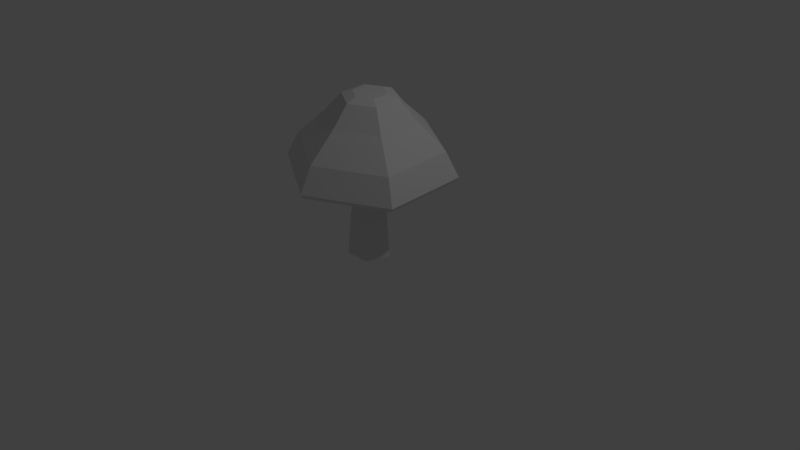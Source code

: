 # Source: mushroom1.blend  (saved by Blender 2.74.0; exported with 4.5.12 LTS)
import bpy
from mathutils import Matrix  # noqa: F401  (used for matrix-valued properties, if any)

bpy.ops.wm.read_factory_settings(use_empty=True)
scene = bpy.context.scene
scene.name = 'Scene'

# ---- collections
col_collection_1 = bpy.data.collections.new('Collection 1'); scene.collection.children.link(col_collection_1)

# ---- world
world_world = bpy.data.worlds.new('World'); scene.world = world_world
world_world.color = (0.05088, 0.05088, 0.05088)
world_world.use_sun_shadow = False
world_world.sun_shadow_jitter_overblur = 0.0
world_world.cycles.sampling_method = 'MANUAL'
world_world.cycles.sample_map_resolution = 256

# ---- cameras
cam_camera = bpy.data.cameras.new('Camera')
cam_camera.clip_end = 100.0
cam_camera.lens = 35.0
cam_camera.sensor_width = 32.0
cam_camera.sensor_height = 18.0
cam_camera.ortho_scale = 7.314
cam_camera.dof.focus_distance = 0.0
cam_camera.dof.aperture_fstop = 128.0

# ---- lights
light_lamp = bpy.data.lights.new('Lamp', 'POINT')
light_lamp.transmission_factor = 0.0
light_lamp.cutoff_distance = 30.0
light_lamp.energy = 100.0
light_lamp.shadow_buffer_clip_start = 1.001
light_lamp.shadow_soft_size = 0.1
light_lamp.shadow_maximum_resolution = 0.006
light_lamp.use_absolute_resolution = True
light_lamp.cycles.use_multiple_importance_sampling = False

# ---- meshes
me_cylinder_001 = bpy.data.meshes.new('Cylinder.001')
me_cylinder_001.from_pydata([(0.0, 1.0, -1.868), (-2.997e-09, 0.8492, 0.1315), (0.866, 0.5, -1.868), (0.7354, 0.4246, 0.1315), (0.866, -0.5, -1.868), (0.7354, -0.4246, 0.1315), (-8.742e-08, -1.0, -1.868), (-7.723e-08, -0.8492, 0.1315), (-0.866, -0.5, -1.868), (-0.7354, -0.4246, 0.1315), (-0.866, 0.5, -1.868), (-0.7354, 0.4246, 0.1315), (-1.119e-08, 0.635, 1.51), (0.5499, 0.3175, 1.51), (0.5499, -0.3175, 1.51), (-6.726e-08, -0.635, 1.51), (-0.5499, -0.3175, 1.51), (-0.5499, 0.3175, 1.51), (-1.757e-08, 0.5224, 2.224), (0.4524, 0.2612, 2.224), (0.4524, -0.2612, 2.224), (-6.276e-08, -0.5224, 2.224), (-0.4524, -0.2612, 2.224), (-0.4524, 0.2612, 2.224), (-2.045e-08, 0.3225, 3.82), (0.2793, 0.1612, 3.82), (0.2793, -0.1612, 3.82), (-4.864e-08, -0.3225, 3.82), (-0.2793, -0.1612, 3.82), (-0.2793, 0.1612, 3.82), (-2.343e-08, 0.1974, 4.117), (0.1709, 0.09869, 4.117), (0.1709, -0.09869, 4.117), (-4.069e-08, -0.1974, 4.117), (-0.1709, -0.09869, 4.117), (-0.1709, 0.09869, 4.117), (-4.884e-10, 0.9754, -2.192), (0.8447, 0.4877, -2.192), (0.8447, -0.4877, -2.192), (-8.576e-08, -0.9754, -2.192), (-0.8447, -0.4877, -2.192), (-0.8447, 0.4877, -2.192), (-2.064e-09, 0.8961, -1.89), (0.7285, 0.4206, -1.89), (0.7285, -0.4206, -1.89), (-8.04e-08, -0.8961, -1.89), (-0.7285, -0.4206, -1.89), (-0.7285, 0.4206, -1.89), (-1.098e-08, 0.6246, -1.51), (0.4936, 0.285, -1.51), (0.4936, -0.285, -1.51), (-6.558e-08, -0.6246, -1.51), (-0.4936, -0.285, -1.51), (-0.4936, 0.285, -1.51), (-1.287e-08, 0.4916, -1.089), (0.3885, 0.2243, -1.089), (0.3885, -0.2243, -1.089), (-5.584e-08, -0.4916, -1.089), (-0.3885, -0.2243, -1.089), (-0.3885, 0.2243, -1.089)], [], [(0, 1, 3, 2), (2, 3, 5, 4), (4, 5, 7, 6), (6, 7, 9, 8), (1, 11, 17, 12), (10, 11, 1, 0), (8, 9, 11, 10), (10, 0, 36, 41), (12, 17, 23, 18), (11, 9, 16, 17), (9, 7, 15, 16), (7, 5, 14, 15), (5, 3, 13, 14), (3, 1, 12, 13), (18, 23, 29, 24), (17, 16, 22, 23), (16, 15, 21, 22), (15, 14, 20, 21), (14, 13, 19, 20), (13, 12, 18, 19), (24, 29, 35, 30), (23, 22, 28, 29), (22, 21, 27, 28), (21, 20, 26, 27), (20, 19, 25, 26), (19, 18, 24, 25), (31, 30, 35, 34, 33, 32), (29, 28, 34, 35), (28, 27, 33, 34), (27, 26, 32, 33), (26, 25, 31, 32), (25, 24, 30, 31), (41, 36, 42, 47), (8, 10, 41, 40), (6, 8, 40, 39), (4, 6, 39, 38), (2, 4, 38, 37), (0, 2, 37, 36), (47, 42, 48, 53), (40, 41, 47, 46), (39, 40, 46, 45), (38, 39, 45, 44), (37, 38, 44, 43), (36, 37, 43, 42), (53, 48, 54, 59), (46, 47, 53, 52), (45, 46, 52, 51), (44, 45, 51, 50), (43, 44, 50, 49), (42, 43, 49, 48), (54, 55, 56, 57, 58, 59), (52, 53, 59, 58), (51, 52, 58, 57), (50, 51, 57, 56), (49, 50, 56, 55), (48, 49, 55, 54)])
me_cylinder_001.use_remesh_preserve_volume = False
me_cylinder_001.use_remesh_preserve_attributes = False
me_cylinder_001.use_mirror_vertex_groups = False
me_cylinder_001.update()
me_cylinder = bpy.data.meshes.new('Cylinder')
me_cylinder.from_pydata([(2.512e-09, 0.8898, -1.0), (-8.422e-10, 0.7963, 1.0), (1.051, 0.126, -1.0), (0.9175, 0.1298, 1.0), (0.6497, -1.11, -1.0), (0.567, -0.9488, 1.0), (-0.6497, -1.11, -1.0), (-0.567, -0.9488, 1.0), (-1.051, 0.126, -1.0), (-0.9175, 0.1298, 1.0), (4.875e-08, 0.8185, 2.645), (0.7784, 0.2529, 2.645), (0.4811, -0.6622, 2.645), (-0.4811, -0.6622, 2.645), (-0.7784, 0.2529, 2.645), (-2.336e-07, 0.7286, 4.233), (0.6584, 0.2503, 4.233), (0.4069, -0.5236, 4.233), (-0.4069, -0.5236, 4.233), (-0.6584, 0.2503, 4.233)], [], [(0, 1, 3, 2), (2, 3, 5, 4), (4, 5, 7, 6), (1, 9, 14, 10), (8, 9, 1, 0), (6, 7, 9, 8), (0, 2, 4, 6, 8), (10, 14, 19, 15), (9, 7, 13, 14), (7, 5, 12, 13), (5, 3, 11, 12), (3, 1, 10, 11), (16, 15, 19, 18, 17), (14, 13, 18, 19), (13, 12, 17, 18), (12, 11, 16, 17), (11, 10, 15, 16)])
me_cylinder.use_remesh_preserve_volume = False
me_cylinder.use_remesh_preserve_attributes = False
me_cylinder.use_mirror_vertex_groups = False
me_cylinder.update()

# ---- objects
ob_cylinder_001 = bpy.data.objects.new('Cylinder.001', me_cylinder_001)
ob_cylinder = bpy.data.objects.new('Cylinder', me_cylinder)
ob_lamp = bpy.data.objects.new('Lamp', light_lamp)
ob_camera = bpy.data.objects.new('Camera', cam_camera)

# ---- transforms, parenting, visibility, modifiers, constraints
ob_cylinder_001.location = (0.0, 0.0, 1.528)
ob_cylinder_001.rotation_euler = (0.05626, 0.07442, 0.004187)
ob_cylinder_001.scale = (1.112, 1.09, 0.1612)
ob_cylinder_001.lineart.crease_threshold = 0.0
ob_cylinder.location = (0.0, 0.0, 0.3162)
ob_cylinder.scale = (0.2527, 0.2527, 0.2527)
ob_cylinder.lineart.crease_threshold = 0.0
ob_lamp.location = (4.076, 1.005, 5.904)
ob_lamp.rotation_euler = (0.6503, 0.05522, 1.866)
ob_lamp.lock_rotations_4d = False
ob_lamp.empty_display_type = 'ARROWS'
ob_lamp.color = (0.0, 0.0, 0.0, 0.0)
ob_lamp.lineart.crease_threshold = 0.0
ob_camera.location = (7.481, -6.508, 5.344)
ob_camera.rotation_euler = (1.109, 0.01082, 0.8149)
ob_camera.lock_rotations_4d = False
ob_camera.empty_display_type = 'ARROWS'
ob_camera.color = (0.0, 0.0, 0.0, 0.0)
ob_camera.display_type = 'WIRE'
ob_camera.lineart.crease_threshold = 0.0

# ---- collection membership
col_collection_1.objects.link(ob_cylinder_001)
col_collection_1.objects.link(ob_cylinder)
col_collection_1.objects.link(ob_lamp)
col_collection_1.objects.link(ob_camera)

# ---- scene / render settings (as saved in the file)
scene.camera = ob_camera
scene.frame_start = 1; scene.frame_end = 250; scene.frame_set(0)
scene.render.engine = 'BLENDER_EEVEE_NEXT'
scene.render.resolution_percentage = 50
scene.render.dither_intensity = 0.0
scene.cycles.use_denoising = False
scene.cycles.samples = 10
scene.cycles.sampling_pattern = 'TABULATED_SOBOL'
scene.cycles.light_sampling_threshold = 0.0
scene.cycles.use_adaptive_sampling = False
scene.cycles.use_light_tree = False
scene.cycles.blur_glossy = 0.0
scene.cycles.pixel_filter_type = 'GAUSSIAN'
scene.cycles.sample_clamp_indirect = 0.0
scene.view_settings.view_transform = 'Standard'
bpy.context.view_layer.update()
